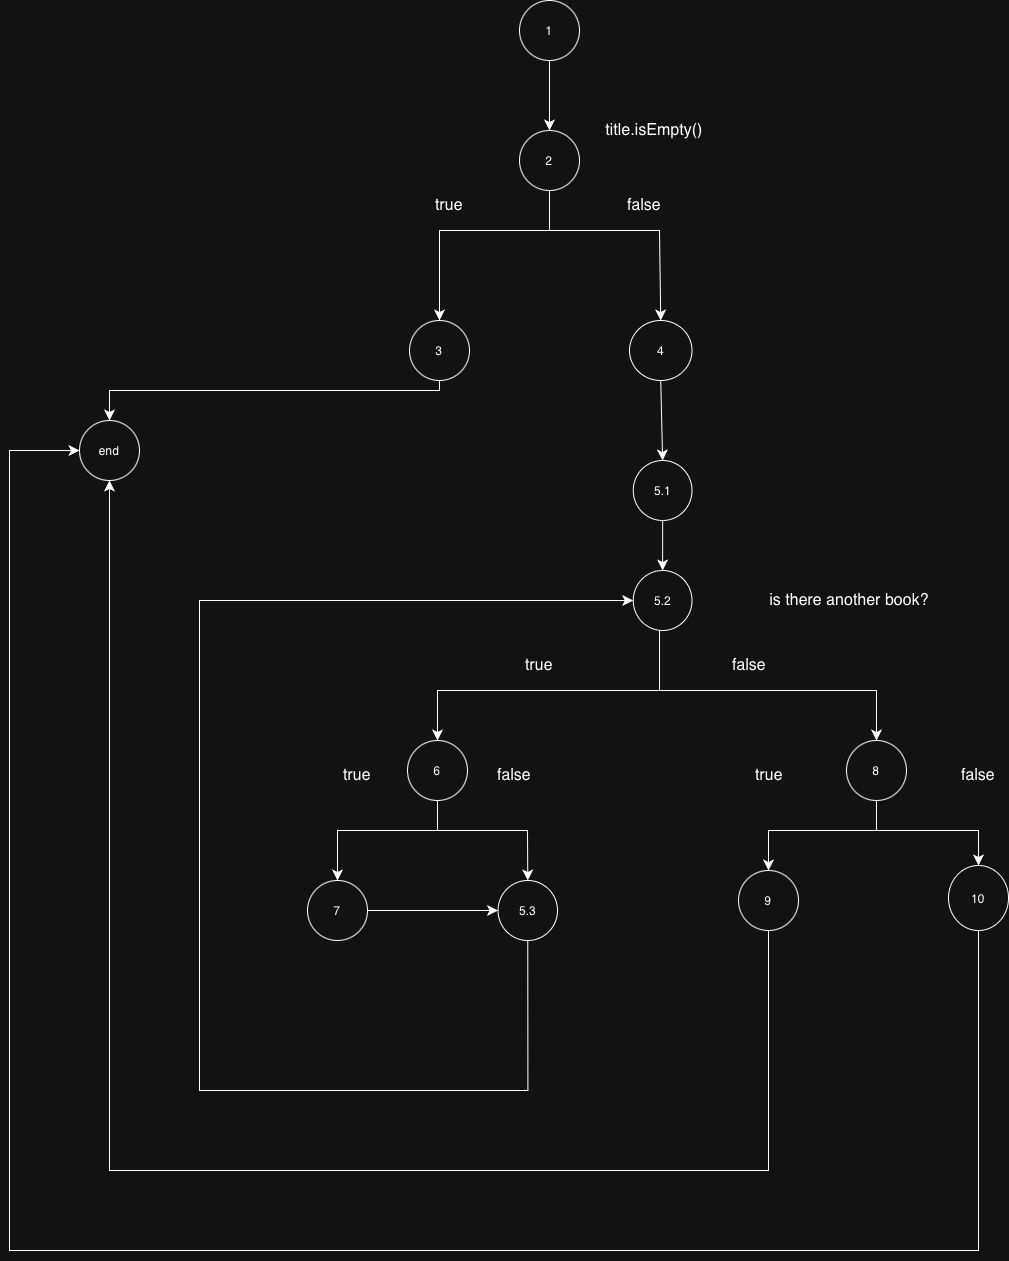

The diagram above was exported from draw.io. Its source (the exported page's mxGraphModel, read from the mxfile embedded in the PNG):
<mxGraphModel dx="1516" dy="1196" grid="1" gridSize="10" guides="1" tooltips="1" connect="1" arrows="1" fold="1" page="1" pageScale="1" pageWidth="1654" pageHeight="2336" math="0" shadow="0">
  <root>
    <mxCell id="0" />
    <mxCell id="1" parent="0" />
    <mxCell id="KQssfp42ozo87-B4sYjn-6" edge="1" parent="1" source="KQssfp42ozo87-B4sYjn-1" style="edgeStyle=none;curved=1;rounded=0;orthogonalLoop=1;jettySize=auto;html=1;exitX=0.5;exitY=1;exitDx=0;exitDy=0;fontSize=12;startSize=8;endSize=8;" target="KQssfp42ozo87-B4sYjn-2">
      <mxGeometry relative="1" as="geometry" />
    </mxCell>
    <mxCell id="KQssfp42ozo87-B4sYjn-1" parent="1" style="ellipse;whiteSpace=wrap;html=1;" value="1" vertex="1">
      <mxGeometry height="60" width="60" x="720" y="50" as="geometry" />
    </mxCell>
    <mxCell id="KQssfp42ozo87-B4sYjn-2" parent="1" style="ellipse;whiteSpace=wrap;html=1;" value="2" vertex="1">
      <mxGeometry height="60" width="60" x="720" y="180" as="geometry" />
    </mxCell>
    <mxCell id="KQssfp42ozo87-B4sYjn-4" parent="1" style="text;html=1;whiteSpace=wrap;strokeColor=none;fillColor=none;align=center;verticalAlign=middle;rounded=0;fontSize=16;" value="title.isEmpty()" vertex="1">
      <mxGeometry height="40" width="130" x="790" y="160" as="geometry" />
    </mxCell>
    <mxCell id="KQssfp42ozo87-B4sYjn-7" parent="1" style="ellipse;whiteSpace=wrap;html=1;" value="3" vertex="1">
      <mxGeometry height="60" width="60" x="610" y="370" as="geometry" />
    </mxCell>
    <mxCell id="KQssfp42ozo87-B4sYjn-8" parent="1" style="ellipse;whiteSpace=wrap;html=1;" value="4" vertex="1">
      <mxGeometry height="60" width="62.5" x="830" y="370" as="geometry" />
    </mxCell>
    <mxCell id="KQssfp42ozo87-B4sYjn-10" edge="1" parent="1" source="KQssfp42ozo87-B4sYjn-2" style="edgeStyle=segmentEdgeStyle;endArrow=classic;html=1;curved=0;rounded=0;endSize=8;startSize=8;sourcePerimeterSpacing=0;targetPerimeterSpacing=0;fontSize=12;exitX=0.5;exitY=1;exitDx=0;exitDy=0;" target="KQssfp42ozo87-B4sYjn-7" value="">
      <mxGeometry relative="1" width="140" as="geometry">
        <Array as="points">
          <mxPoint x="750" y="280" />
          <mxPoint x="640" y="280" />
        </Array>
        <mxPoint x="700" y="420" as="sourcePoint" />
        <mxPoint x="640" y="290" as="targetPoint" />
      </mxGeometry>
    </mxCell>
    <mxCell id="KQssfp42ozo87-B4sYjn-11" edge="1" parent="1" source="KQssfp42ozo87-B4sYjn-2" style="edgeStyle=segmentEdgeStyle;endArrow=classic;html=1;curved=0;rounded=0;endSize=8;startSize=8;sourcePerimeterSpacing=0;targetPerimeterSpacing=0;fontSize=12;exitX=0.5;exitY=1;exitDx=0;exitDy=0;" target="KQssfp42ozo87-B4sYjn-8" value="">
      <mxGeometry relative="1" width="140" as="geometry">
        <Array as="points">
          <mxPoint x="750" y="280" />
          <mxPoint x="860" y="280" />
        </Array>
        <mxPoint x="790" y="260" as="sourcePoint" />
        <mxPoint x="866" y="390" as="targetPoint" />
      </mxGeometry>
    </mxCell>
    <mxCell id="KQssfp42ozo87-B4sYjn-12" parent="1" style="text;html=1;whiteSpace=wrap;strokeColor=none;fillColor=none;align=center;verticalAlign=middle;rounded=0;fontSize=16;" value="true" vertex="1">
      <mxGeometry height="30" width="60" x="620" y="240" as="geometry" />
    </mxCell>
    <mxCell id="KQssfp42ozo87-B4sYjn-13" parent="1" style="text;html=1;whiteSpace=wrap;strokeColor=none;fillColor=none;align=center;verticalAlign=middle;rounded=0;fontSize=16;" value="false" vertex="1">
      <mxGeometry height="30" width="60" x="815" y="240" as="geometry" />
    </mxCell>
    <mxCell id="KQssfp42ozo87-B4sYjn-15" parent="1" style="ellipse;whiteSpace=wrap;html=1;" value="end" vertex="1">
      <mxGeometry height="60" width="60" x="280" y="470" as="geometry" />
    </mxCell>
    <mxCell id="KQssfp42ozo87-B4sYjn-16" edge="1" parent="1" source="KQssfp42ozo87-B4sYjn-7" style="edgeStyle=segmentEdgeStyle;endArrow=classic;html=1;curved=0;rounded=0;endSize=8;startSize=8;sourcePerimeterSpacing=0;targetPerimeterSpacing=0;fontSize=12;" value="">
      <mxGeometry relative="1" width="140" as="geometry">
        <Array as="points">
          <mxPoint x="640" y="440" />
          <mxPoint x="310" y="440" />
        </Array>
        <mxPoint x="590" y="420" as="sourcePoint" />
        <mxPoint x="310" y="470" as="targetPoint" />
      </mxGeometry>
    </mxCell>
    <mxCell id="KQssfp42ozo87-B4sYjn-17" parent="1" style="ellipse;whiteSpace=wrap;html=1;" value="5.1" vertex="1">
      <mxGeometry height="60" width="58.75" x="833.75" y="510" as="geometry" />
    </mxCell>
    <mxCell id="KQssfp42ozo87-B4sYjn-18" edge="1" parent="1" source="KQssfp42ozo87-B4sYjn-8" style="edgeStyle=none;orthogonalLoop=1;jettySize=auto;html=1;rounded=0;fontSize=12;startSize=8;endSize=8;curved=1;exitX=0.5;exitY=1;exitDx=0;exitDy=0;entryX=0.5;entryY=0;entryDx=0;entryDy=0;" target="KQssfp42ozo87-B4sYjn-17" value="">
      <mxGeometry relative="1" width="140" as="geometry">
        <Array as="points" />
        <mxPoint x="640" y="470" as="sourcePoint" />
        <mxPoint x="780" y="470" as="targetPoint" />
      </mxGeometry>
    </mxCell>
    <mxCell id="KQssfp42ozo87-B4sYjn-19" parent="1" style="ellipse;whiteSpace=wrap;html=1;" value="5.2" vertex="1">
      <mxGeometry height="60" width="58.75" x="833.75" y="620" as="geometry" />
    </mxCell>
    <mxCell id="KQssfp42ozo87-B4sYjn-20" edge="1" parent="1" source="KQssfp42ozo87-B4sYjn-17" style="edgeStyle=none;orthogonalLoop=1;jettySize=auto;html=1;rounded=0;fontSize=12;startSize=8;endSize=8;curved=1;exitX=0.5;exitY=1;exitDx=0;exitDy=0;entryX=0.5;entryY=0;entryDx=0;entryDy=0;" target="KQssfp42ozo87-B4sYjn-19" value="">
      <mxGeometry relative="1" width="140" as="geometry">
        <Array as="points" />
        <mxPoint x="680" y="540" as="sourcePoint" />
        <mxPoint x="820" y="540" as="targetPoint" />
      </mxGeometry>
    </mxCell>
    <mxCell id="KQssfp42ozo87-B4sYjn-21" parent="1" style="text;html=1;whiteSpace=wrap;strokeColor=none;fillColor=none;align=center;verticalAlign=middle;rounded=0;fontSize=16;" value="is there another book?" vertex="1">
      <mxGeometry height="30" width="240" x="930" y="635" as="geometry" />
    </mxCell>
    <mxCell id="KQssfp42ozo87-B4sYjn-22" parent="1" style="ellipse;whiteSpace=wrap;html=1;" value="6" vertex="1">
      <mxGeometry height="60" width="60" x="608" y="790" as="geometry" />
    </mxCell>
    <mxCell id="KQssfp42ozo87-B4sYjn-23" edge="1" parent="1" source="KQssfp42ozo87-B4sYjn-19" style="edgeStyle=segmentEdgeStyle;endArrow=classic;html=1;curved=0;rounded=0;endSize=8;startSize=8;sourcePerimeterSpacing=0;targetPerimeterSpacing=0;fontSize=12;exitX=0.5;exitY=1;exitDx=0;exitDy=0;entryX=0.5;entryY=0;entryDx=0;entryDy=0;" target="KQssfp42ozo87-B4sYjn-22" value="">
      <mxGeometry relative="1" width="140" as="geometry">
        <Array as="points">
          <mxPoint x="860" y="680" />
          <mxPoint x="860" y="740" />
          <mxPoint x="638" y="740" />
        </Array>
        <mxPoint x="860" y="750" as="sourcePoint" />
        <mxPoint x="690" y="740" as="targetPoint" />
      </mxGeometry>
    </mxCell>
    <mxCell id="KQssfp42ozo87-B4sYjn-24" parent="1" style="text;html=1;whiteSpace=wrap;strokeColor=none;fillColor=none;align=center;verticalAlign=middle;rounded=0;fontSize=16;" value="true" vertex="1">
      <mxGeometry height="30" width="60" x="710" y="700" as="geometry" />
    </mxCell>
    <mxCell id="KQssfp42ozo87-B4sYjn-25" parent="1" style="ellipse;whiteSpace=wrap;html=1;" value="8" vertex="1">
      <mxGeometry height="60" width="60" x="1047" y="790" as="geometry" />
    </mxCell>
    <mxCell id="KQssfp42ozo87-B4sYjn-26" edge="1" parent="1" style="edgeStyle=segmentEdgeStyle;endArrow=classic;html=1;curved=0;rounded=0;endSize=8;startSize=8;sourcePerimeterSpacing=0;targetPerimeterSpacing=0;fontSize=12;" target="KQssfp42ozo87-B4sYjn-25" value="">
      <mxGeometry relative="1" width="140" as="geometry">
        <Array as="points">
          <mxPoint x="860" y="740" />
          <mxPoint x="1077" y="740" />
        </Array>
        <mxPoint x="860" y="680" as="sourcePoint" />
        <mxPoint x="1120" y="850" as="targetPoint" />
      </mxGeometry>
    </mxCell>
    <mxCell id="KQssfp42ozo87-B4sYjn-28" parent="1" style="text;html=1;whiteSpace=wrap;strokeColor=none;fillColor=none;align=center;verticalAlign=middle;rounded=0;fontSize=16;" value="false" vertex="1">
      <mxGeometry height="30" width="60" x="920" y="700" as="geometry" />
    </mxCell>
    <mxCell id="KQssfp42ozo87-B4sYjn-29" parent="1" style="ellipse;whiteSpace=wrap;html=1;" value="7" vertex="1">
      <mxGeometry height="60" width="60" x="508" y="930" as="geometry" />
    </mxCell>
    <mxCell id="KQssfp42ozo87-B4sYjn-30" edge="1" parent="1" source="KQssfp42ozo87-B4sYjn-22" style="edgeStyle=segmentEdgeStyle;endArrow=classic;html=1;curved=0;rounded=0;endSize=8;startSize=8;sourcePerimeterSpacing=0;targetPerimeterSpacing=0;fontSize=12;exitX=0.5;exitY=1;exitDx=0;exitDy=0;" target="KQssfp42ozo87-B4sYjn-29" value="">
      <mxGeometry relative="1" width="140" as="geometry">
        <Array as="points">
          <mxPoint x="638" y="880" />
          <mxPoint x="538" y="880" />
        </Array>
        <mxPoint x="668" y="610" as="sourcePoint" />
        <mxPoint x="808" y="980" as="targetPoint" />
      </mxGeometry>
    </mxCell>
    <mxCell id="KQssfp42ozo87-B4sYjn-31" parent="1" style="text;html=1;whiteSpace=wrap;strokeColor=none;fillColor=none;align=center;verticalAlign=middle;rounded=0;fontSize=16;" value="true" vertex="1">
      <mxGeometry height="30" width="60" x="528" y="810" as="geometry" />
    </mxCell>
    <mxCell id="KQssfp42ozo87-B4sYjn-32" parent="1" style="ellipse;whiteSpace=wrap;html=1;" value="5.3" vertex="1">
      <mxGeometry height="60" width="59.46" x="698.54" y="930" as="geometry" />
    </mxCell>
    <mxCell id="KQssfp42ozo87-B4sYjn-33" edge="1" parent="1" source="KQssfp42ozo87-B4sYjn-22" style="edgeStyle=segmentEdgeStyle;endArrow=classic;html=1;curved=0;rounded=0;endSize=8;startSize=8;sourcePerimeterSpacing=0;targetPerimeterSpacing=0;fontSize=12;exitX=0.5;exitY=1;exitDx=0;exitDy=0;" target="KQssfp42ozo87-B4sYjn-32" value="">
      <mxGeometry relative="1" width="140" as="geometry">
        <Array as="points">
          <mxPoint x="638" y="880" />
          <mxPoint x="728" y="880" />
        </Array>
        <mxPoint x="628" y="860" as="sourcePoint" />
        <mxPoint x="528" y="940" as="targetPoint" />
      </mxGeometry>
    </mxCell>
    <mxCell id="KQssfp42ozo87-B4sYjn-34" parent="1" style="text;html=1;whiteSpace=wrap;strokeColor=none;fillColor=none;align=center;verticalAlign=middle;rounded=0;fontSize=16;" value="false" vertex="1">
      <mxGeometry height="30" width="60" x="685" y="810" as="geometry" />
    </mxCell>
    <mxCell id="KQssfp42ozo87-B4sYjn-36" edge="1" parent="1" source="KQssfp42ozo87-B4sYjn-29" style="edgeStyle=none;orthogonalLoop=1;jettySize=auto;html=1;rounded=0;fontSize=12;startSize=8;endSize=8;curved=1;exitX=1;exitY=0.5;exitDx=0;exitDy=0;entryX=0;entryY=0.5;entryDx=0;entryDy=0;" target="KQssfp42ozo87-B4sYjn-32" value="">
      <mxGeometry relative="1" width="140" as="geometry">
        <Array as="points" />
        <mxPoint x="750" y="780" as="sourcePoint" />
        <mxPoint x="890" y="780" as="targetPoint" />
      </mxGeometry>
    </mxCell>
    <mxCell id="KQssfp42ozo87-B4sYjn-38" edge="1" parent="1" source="KQssfp42ozo87-B4sYjn-32" style="edgeStyle=segmentEdgeStyle;endArrow=classic;html=1;curved=0;rounded=0;endSize=8;startSize=8;sourcePerimeterSpacing=0;targetPerimeterSpacing=0;fontSize=12;exitX=0.5;exitY=1;exitDx=0;exitDy=0;entryX=0;entryY=0.5;entryDx=0;entryDy=0;" target="KQssfp42ozo87-B4sYjn-19" value="">
      <mxGeometry relative="1" width="140" as="geometry">
        <Array as="points">
          <mxPoint x="728" y="1140" />
          <mxPoint x="400" y="1140" />
          <mxPoint x="400" y="650" />
        </Array>
        <mxPoint x="750" y="750" as="sourcePoint" />
        <mxPoint x="720" y="650" as="targetPoint" />
      </mxGeometry>
    </mxCell>
    <mxCell id="KQssfp42ozo87-B4sYjn-39" parent="1" style="ellipse;whiteSpace=wrap;html=1;" value="9" vertex="1">
      <mxGeometry height="60" width="60" x="939" y="920" as="geometry" />
    </mxCell>
    <mxCell id="KQssfp42ozo87-B4sYjn-40" edge="1" parent="1" source="KQssfp42ozo87-B4sYjn-25" style="edgeStyle=segmentEdgeStyle;endArrow=classic;html=1;curved=0;rounded=0;endSize=8;startSize=8;sourcePerimeterSpacing=0;targetPerimeterSpacing=0;fontSize=12;exitX=0.5;exitY=1;exitDx=0;exitDy=0;" target="KQssfp42ozo87-B4sYjn-39" value="">
      <mxGeometry relative="1" width="140" as="geometry">
        <Array as="points">
          <mxPoint x="1077" y="880" />
          <mxPoint x="969" y="880" />
        </Array>
        <mxPoint x="1095.9999999999998" y="850" as="sourcePoint" />
        <mxPoint x="959" y="1000" as="targetPoint" />
      </mxGeometry>
    </mxCell>
    <mxCell id="KQssfp42ozo87-B4sYjn-41" parent="1" style="text;html=1;whiteSpace=wrap;strokeColor=none;fillColor=none;align=center;verticalAlign=middle;rounded=0;fontSize=16;" value="true" vertex="1">
      <mxGeometry height="30" width="60" x="940" y="810" as="geometry" />
    </mxCell>
    <mxCell id="KQssfp42ozo87-B4sYjn-42" parent="1" style="ellipse;whiteSpace=wrap;html=1;" value="10" vertex="1">
      <mxGeometry height="65" width="60" x="1149" y="915" as="geometry" />
    </mxCell>
    <mxCell id="KQssfp42ozo87-B4sYjn-43" edge="1" parent="1" source="KQssfp42ozo87-B4sYjn-25" style="edgeStyle=segmentEdgeStyle;endArrow=classic;html=1;curved=0;rounded=0;endSize=8;startSize=8;sourcePerimeterSpacing=0;targetPerimeterSpacing=0;fontSize=12;exitX=0.5;exitY=1;exitDx=0;exitDy=0;" target="KQssfp42ozo87-B4sYjn-42" value="">
      <mxGeometry relative="1" width="140" as="geometry">
        <Array as="points">
          <mxPoint x="1077" y="880" />
          <mxPoint x="1179" y="880" />
        </Array>
        <mxPoint x="1086" y="850" as="sourcePoint" />
        <mxPoint x="959" y="920" as="targetPoint" />
      </mxGeometry>
    </mxCell>
    <mxCell id="KQssfp42ozo87-B4sYjn-45" parent="1" style="text;html=1;whiteSpace=wrap;strokeColor=none;fillColor=none;align=center;verticalAlign=middle;rounded=0;fontSize=16;" value="false" vertex="1">
      <mxGeometry height="30" width="60" x="1149" y="810" as="geometry" />
    </mxCell>
    <mxCell id="KQssfp42ozo87-B4sYjn-46" edge="1" parent="1" source="KQssfp42ozo87-B4sYjn-39" style="edgeStyle=segmentEdgeStyle;endArrow=classic;html=1;curved=0;rounded=0;endSize=8;startSize=8;sourcePerimeterSpacing=0;targetPerimeterSpacing=0;fontSize=12;exitX=0.5;exitY=1;exitDx=0;exitDy=0;entryX=0.5;entryY=1;entryDx=0;entryDy=0;" target="KQssfp42ozo87-B4sYjn-15" value="">
      <mxGeometry relative="1" width="140" as="geometry">
        <Array as="points">
          <mxPoint x="969" y="1220" />
          <mxPoint x="310" y="1220" />
        </Array>
        <mxPoint x="730" y="880" as="sourcePoint" />
        <mxPoint x="460" y="630" as="targetPoint" />
      </mxGeometry>
    </mxCell>
    <mxCell id="KQssfp42ozo87-B4sYjn-48" edge="1" parent="1" source="KQssfp42ozo87-B4sYjn-42" style="edgeStyle=segmentEdgeStyle;endArrow=classic;html=1;curved=0;rounded=0;endSize=8;startSize=8;sourcePerimeterSpacing=0;targetPerimeterSpacing=0;fontSize=12;exitX=0.5;exitY=1;exitDx=0;exitDy=0;" target="KQssfp42ozo87-B4sYjn-15" value="">
      <mxGeometry relative="1" width="140" as="geometry">
        <Array as="points">
          <mxPoint x="1179" y="1300" />
          <mxPoint x="210" y="1300" />
          <mxPoint x="210" y="500" />
        </Array>
        <mxPoint x="1170" y="580" as="sourcePoint" />
        <mxPoint x="210" y="570" as="targetPoint" />
      </mxGeometry>
    </mxCell>
  </root>
</mxGraphModel>